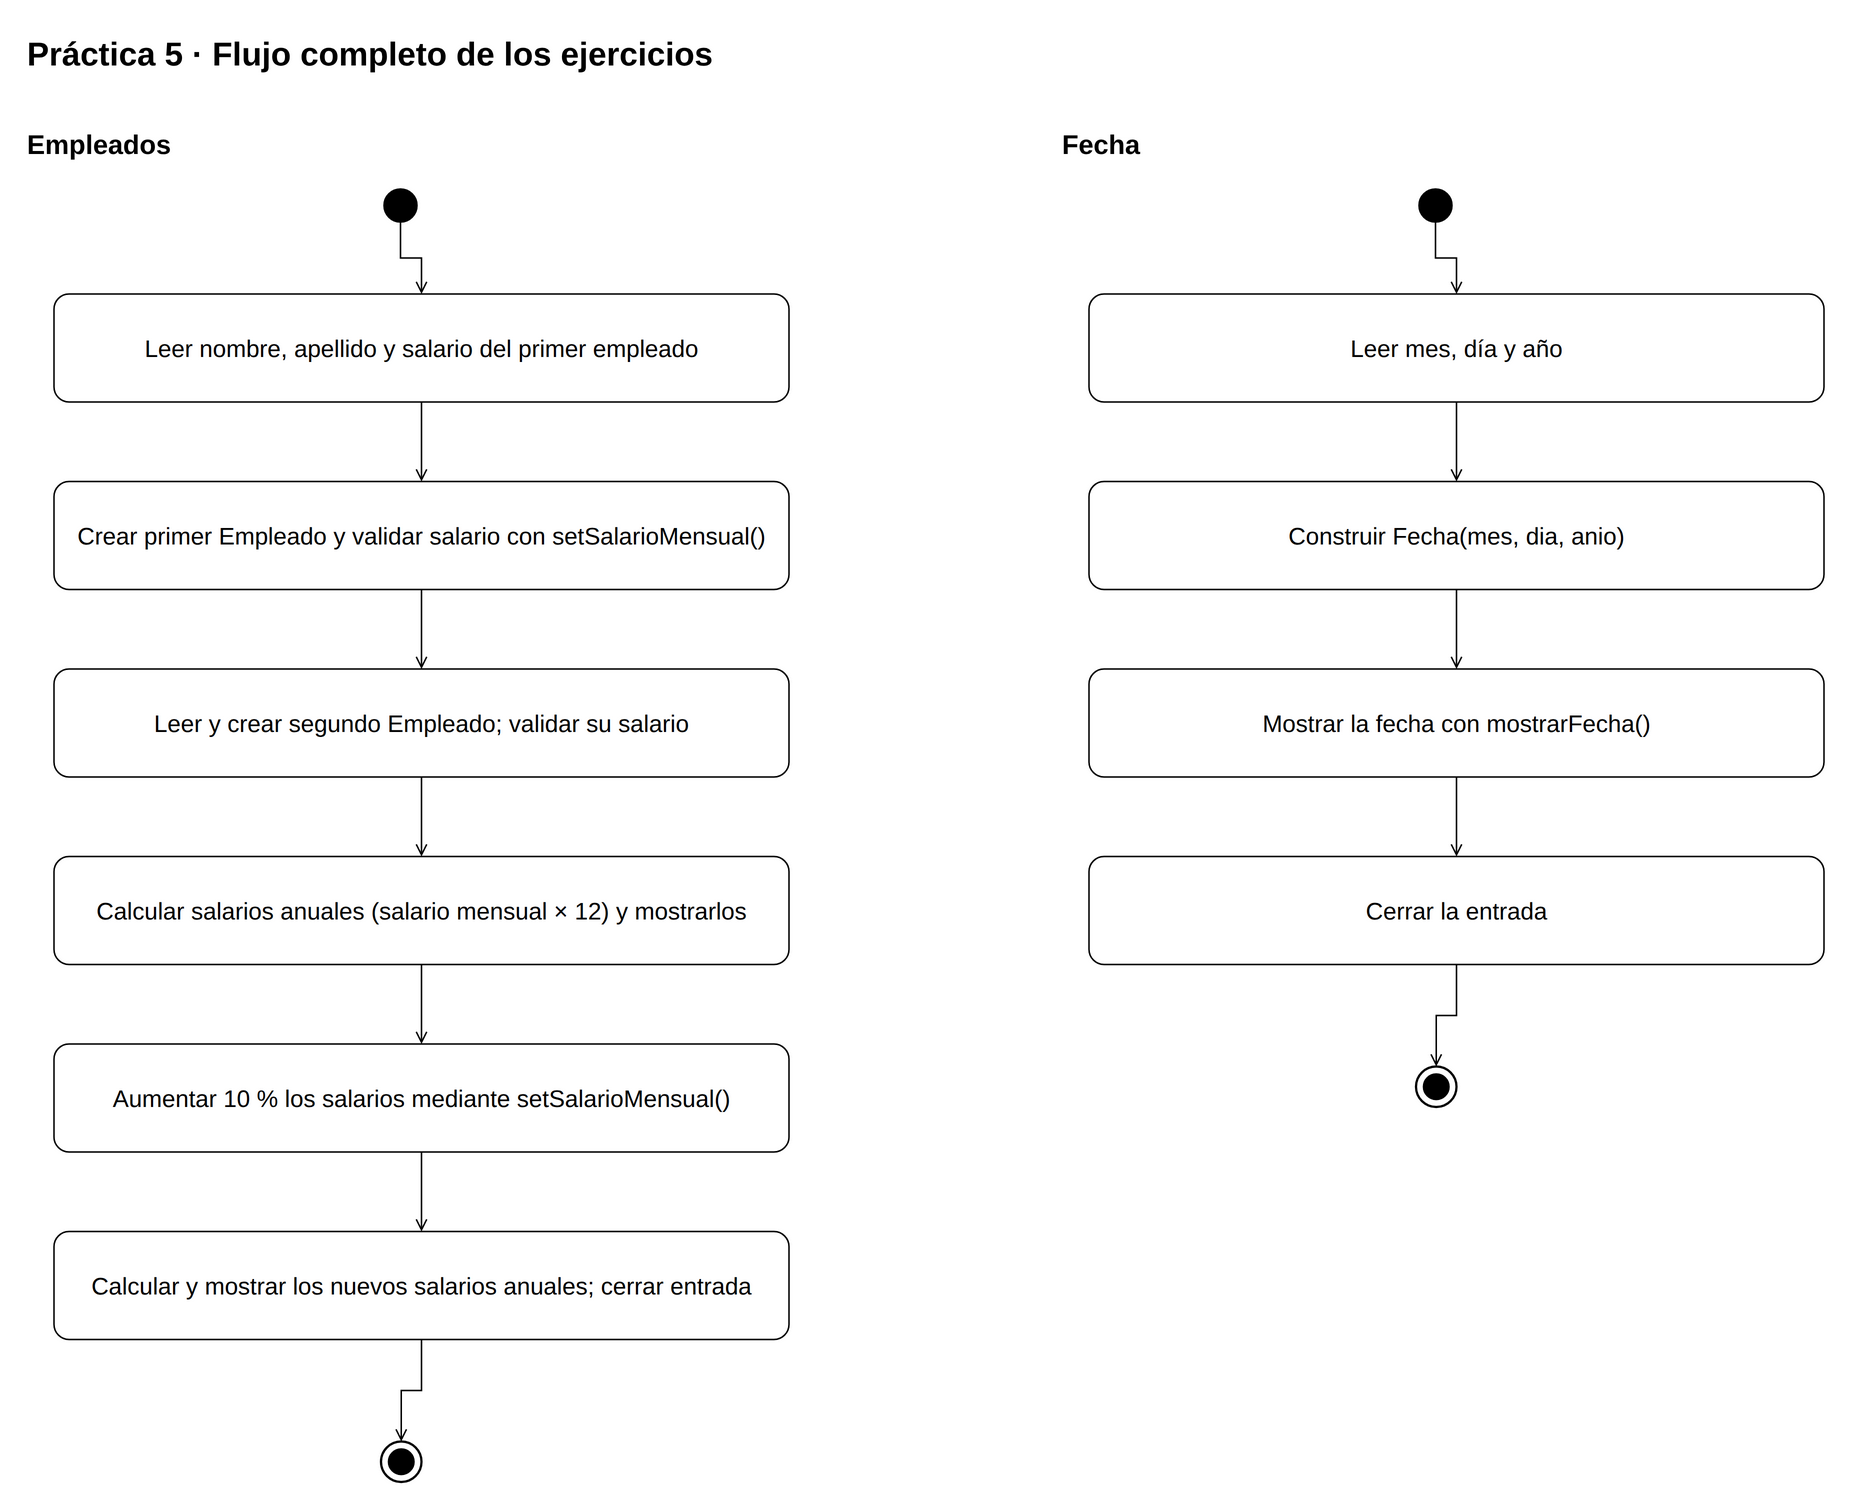

The diagram above was exported from draw.io. Its source (the exported page's mxGraphModel, read from the mxfile embedded in the PNG):
<mxGraphModel grid="1" gridSize="10" page="0" background="#FFFFFF" adaptiveColors="auto">
  <root>
    <mxCell id="0" />
    <mxCell id="1" parent="0" />
    <mxCell id="t1" value="&lt;b&gt;Práctica 5 · Flujo completo de los ejercicios&lt;/b&gt;" vertex="1" parent="1" style="html=1;whiteSpace=wrap;fontFamily=Liberation Sans;fontSize=16;fontColor=#000000;fillColor=#FFFFFF;strokeColor=#000000;strokeWidth=1;text;align=left;verticalAlign=middle;strokeColor=none;fillColor=none;fontSize=22;">
      <mxGeometry x="30.0" y="10.0" width="1210.0" height="40" as="geometry" />
    </mxCell>
    <mxCell id="t2" value="&lt;b&gt;Empleados&lt;/b&gt;" vertex="1" parent="1" style="html=1;whiteSpace=wrap;fontFamily=Liberation Sans;fontSize=16;fontColor=#000000;fillColor=#FFFFFF;strokeColor=#000000;strokeWidth=1;text;align=left;verticalAlign=middle;strokeColor=none;fillColor=none;fontSize=18;">
      <mxGeometry x="30" y="75" width="520" height="30" as="geometry" />
    </mxCell>
    <mxCell id="eini" value="" vertex="1" parent="1" style="html=1;whiteSpace=wrap;fontFamily=Liberation Sans;fontSize=16;fontColor=#000000;fillColor=#FFFFFF;strokeColor=#000000;strokeWidth=1;ellipse;fillColor=#000000;">
      <mxGeometry x="270" y="120" width="22" height="22" as="geometry" />
    </mxCell>
    <mxCell id="e0" value="Leer nombre, apellido y salario del primer empleado" vertex="1" parent="1" style="html=1;whiteSpace=wrap;fontFamily=Liberation Sans;fontSize=16;fontColor=#000000;fillColor=#FFFFFF;strokeColor=#000000;strokeWidth=1;rounded=1;arcSize=14;align=center;verticalAlign=middle;">
      <mxGeometry x="50" y="190" width="490" height="72" as="geometry" />
    </mxCell>
    <mxCell id="edge3" value="" edge="1" parent="1" source="eini" target="e0" style="html=1;edgeStyle=orthogonalEdgeStyle;rounded=0;strokeColor=#000000;strokeWidth=1;fontFamily=Liberation Sans;fontSize=16;labelBackgroundColor=#FFFFFF;endArrow=open;endFill=1;">
      <mxGeometry relative="1" as="geometry" />
    </mxCell>
    <mxCell id="e1" value="Crear primer Empleado y validar salario con setSalarioMensual()" vertex="1" parent="1" style="html=1;whiteSpace=wrap;fontFamily=Liberation Sans;fontSize=16;fontColor=#000000;fillColor=#FFFFFF;strokeColor=#000000;strokeWidth=1;rounded=1;arcSize=14;align=center;verticalAlign=middle;">
      <mxGeometry x="50" y="315" width="490" height="72" as="geometry" />
    </mxCell>
    <mxCell id="edge4" value="" edge="1" parent="1" source="e0" target="e1" style="html=1;edgeStyle=orthogonalEdgeStyle;rounded=0;strokeColor=#000000;strokeWidth=1;fontFamily=Liberation Sans;fontSize=16;labelBackgroundColor=#FFFFFF;endArrow=open;endFill=1;">
      <mxGeometry relative="1" as="geometry" />
    </mxCell>
    <mxCell id="e2" value="Leer y crear segundo Empleado; validar su salario" vertex="1" parent="1" style="html=1;whiteSpace=wrap;fontFamily=Liberation Sans;fontSize=16;fontColor=#000000;fillColor=#FFFFFF;strokeColor=#000000;strokeWidth=1;rounded=1;arcSize=14;align=center;verticalAlign=middle;">
      <mxGeometry x="50" y="440" width="490" height="72" as="geometry" />
    </mxCell>
    <mxCell id="edge5" value="" edge="1" parent="1" source="e1" target="e2" style="html=1;edgeStyle=orthogonalEdgeStyle;rounded=0;strokeColor=#000000;strokeWidth=1;fontFamily=Liberation Sans;fontSize=16;labelBackgroundColor=#FFFFFF;endArrow=open;endFill=1;">
      <mxGeometry relative="1" as="geometry" />
    </mxCell>
    <mxCell id="e3" value="Calcular salarios anuales (salario mensual × 12) y mostrarlos" vertex="1" parent="1" style="html=1;whiteSpace=wrap;fontFamily=Liberation Sans;fontSize=16;fontColor=#000000;fillColor=#FFFFFF;strokeColor=#000000;strokeWidth=1;rounded=1;arcSize=14;align=center;verticalAlign=middle;">
      <mxGeometry x="50" y="565" width="490" height="72" as="geometry" />
    </mxCell>
    <mxCell id="edge6" value="" edge="1" parent="1" source="e2" target="e3" style="html=1;edgeStyle=orthogonalEdgeStyle;rounded=0;strokeColor=#000000;strokeWidth=1;fontFamily=Liberation Sans;fontSize=16;labelBackgroundColor=#FFFFFF;endArrow=open;endFill=1;">
      <mxGeometry relative="1" as="geometry" />
    </mxCell>
    <mxCell id="e4" value="Aumentar 10 % los salarios mediante setSalarioMensual()" vertex="1" parent="1" style="html=1;whiteSpace=wrap;fontFamily=Liberation Sans;fontSize=16;fontColor=#000000;fillColor=#FFFFFF;strokeColor=#000000;strokeWidth=1;rounded=1;arcSize=14;align=center;verticalAlign=middle;">
      <mxGeometry x="50" y="690" width="490" height="72" as="geometry" />
    </mxCell>
    <mxCell id="edge7" value="" edge="1" parent="1" source="e3" target="e4" style="html=1;edgeStyle=orthogonalEdgeStyle;rounded=0;strokeColor=#000000;strokeWidth=1;fontFamily=Liberation Sans;fontSize=16;labelBackgroundColor=#FFFFFF;endArrow=open;endFill=1;">
      <mxGeometry relative="1" as="geometry" />
    </mxCell>
    <mxCell id="e5" value="Calcular y mostrar los nuevos salarios anuales; cerrar entrada" vertex="1" parent="1" style="html=1;whiteSpace=wrap;fontFamily=Liberation Sans;fontSize=16;fontColor=#000000;fillColor=#FFFFFF;strokeColor=#000000;strokeWidth=1;rounded=1;arcSize=14;align=center;verticalAlign=middle;">
      <mxGeometry x="50" y="815" width="490" height="72" as="geometry" />
    </mxCell>
    <mxCell id="edge8" value="" edge="1" parent="1" source="e4" target="e5" style="html=1;edgeStyle=orthogonalEdgeStyle;rounded=0;strokeColor=#000000;strokeWidth=1;fontFamily=Liberation Sans;fontSize=16;labelBackgroundColor=#FFFFFF;endArrow=open;endFill=1;">
      <mxGeometry relative="1" as="geometry" />
    </mxCell>
    <mxCell id="efin" value="" vertex="1" parent="1" style="html=1;whiteSpace=wrap;fontFamily=Liberation Sans;fontSize=16;fontColor=#000000;fillColor=#FFFFFF;strokeColor=#000000;strokeWidth=1;ellipse;fillColor=#FFFFFF;strokeWidth=1.5;">
      <mxGeometry x="268" y="955" width="27" height="27" as="geometry" />
    </mxCell>
    <mxCell id="edge9" value="" edge="1" parent="1" source="e5" target="efin" style="html=1;edgeStyle=orthogonalEdgeStyle;rounded=0;strokeColor=#000000;strokeWidth=1;fontFamily=Liberation Sans;fontSize=16;labelBackgroundColor=#FFFFFF;endArrow=open;endFill=1;">
      <mxGeometry relative="1" as="geometry" />
    </mxCell>
    <mxCell id="t10" value="&lt;b&gt;Fecha&lt;/b&gt;" vertex="1" parent="1" style="html=1;whiteSpace=wrap;fontFamily=Liberation Sans;fontSize=16;fontColor=#000000;fillColor=#FFFFFF;strokeColor=#000000;strokeWidth=1;text;align=left;verticalAlign=middle;strokeColor=none;fillColor=none;fontSize=18;">
      <mxGeometry x="720" y="75" width="520" height="30" as="geometry" />
    </mxCell>
    <mxCell id="fini" value="" vertex="1" parent="1" style="html=1;whiteSpace=wrap;fontFamily=Liberation Sans;fontSize=16;fontColor=#000000;fillColor=#FFFFFF;strokeColor=#000000;strokeWidth=1;ellipse;fillColor=#000000;">
      <mxGeometry x="960" y="120" width="22" height="22" as="geometry" />
    </mxCell>
    <mxCell id="f0" value="Leer mes, día y año" vertex="1" parent="1" style="html=1;whiteSpace=wrap;fontFamily=Liberation Sans;fontSize=16;fontColor=#000000;fillColor=#FFFFFF;strokeColor=#000000;strokeWidth=1;rounded=1;arcSize=14;align=center;verticalAlign=middle;">
      <mxGeometry x="740" y="190" width="490" height="72" as="geometry" />
    </mxCell>
    <mxCell id="edge11" value="" edge="1" parent="1" source="fini" target="f0" style="html=1;edgeStyle=orthogonalEdgeStyle;rounded=0;strokeColor=#000000;strokeWidth=1;fontFamily=Liberation Sans;fontSize=16;labelBackgroundColor=#FFFFFF;endArrow=open;endFill=1;">
      <mxGeometry relative="1" as="geometry" />
    </mxCell>
    <mxCell id="f1" value="Construir Fecha(mes, dia, anio)" vertex="1" parent="1" style="html=1;whiteSpace=wrap;fontFamily=Liberation Sans;fontSize=16;fontColor=#000000;fillColor=#FFFFFF;strokeColor=#000000;strokeWidth=1;rounded=1;arcSize=14;align=center;verticalAlign=middle;">
      <mxGeometry x="740" y="315" width="490" height="72" as="geometry" />
    </mxCell>
    <mxCell id="edge12" value="" edge="1" parent="1" source="f0" target="f1" style="html=1;edgeStyle=orthogonalEdgeStyle;rounded=0;strokeColor=#000000;strokeWidth=1;fontFamily=Liberation Sans;fontSize=16;labelBackgroundColor=#FFFFFF;endArrow=open;endFill=1;">
      <mxGeometry relative="1" as="geometry" />
    </mxCell>
    <mxCell id="f2" value="Mostrar la fecha con mostrarFecha()" vertex="1" parent="1" style="html=1;whiteSpace=wrap;fontFamily=Liberation Sans;fontSize=16;fontColor=#000000;fillColor=#FFFFFF;strokeColor=#000000;strokeWidth=1;rounded=1;arcSize=14;align=center;verticalAlign=middle;">
      <mxGeometry x="740" y="440" width="490" height="72" as="geometry" />
    </mxCell>
    <mxCell id="edge13" value="" edge="1" parent="1" source="f1" target="f2" style="html=1;edgeStyle=orthogonalEdgeStyle;rounded=0;strokeColor=#000000;strokeWidth=1;fontFamily=Liberation Sans;fontSize=16;labelBackgroundColor=#FFFFFF;endArrow=open;endFill=1;">
      <mxGeometry relative="1" as="geometry" />
    </mxCell>
    <mxCell id="f3" value="Cerrar la entrada" vertex="1" parent="1" style="html=1;whiteSpace=wrap;fontFamily=Liberation Sans;fontSize=16;fontColor=#000000;fillColor=#FFFFFF;strokeColor=#000000;strokeWidth=1;rounded=1;arcSize=14;align=center;verticalAlign=middle;">
      <mxGeometry x="740" y="565" width="490" height="72" as="geometry" />
    </mxCell>
    <mxCell id="edge14" value="" edge="1" parent="1" source="f2" target="f3" style="html=1;edgeStyle=orthogonalEdgeStyle;rounded=0;strokeColor=#000000;strokeWidth=1;fontFamily=Liberation Sans;fontSize=16;labelBackgroundColor=#FFFFFF;endArrow=open;endFill=1;">
      <mxGeometry relative="1" as="geometry" />
    </mxCell>
    <mxCell id="ffin" value="" vertex="1" parent="1" style="html=1;whiteSpace=wrap;fontFamily=Liberation Sans;fontSize=16;fontColor=#000000;fillColor=#FFFFFF;strokeColor=#000000;strokeWidth=1;ellipse;fillColor=#FFFFFF;strokeWidth=1.5;">
      <mxGeometry x="958" y="705" width="27" height="27" as="geometry" />
    </mxCell>
    <mxCell id="edge15" value="" edge="1" parent="1" source="f3" target="ffin" style="html=1;edgeStyle=orthogonalEdgeStyle;rounded=0;strokeColor=#000000;strokeWidth=1;fontFamily=Liberation Sans;fontSize=16;labelBackgroundColor=#FFFFFF;endArrow=open;endFill=1;">
      <mxGeometry relative="1" as="geometry" />
    </mxCell>
    <mxCell id="efininner" value="" vertex="1" parent="efin" style="ellipse;html=1;fillColor=#000000;strokeColor=#000000;">
      <mxGeometry x="5" y="5" width="17.0" height="17.0" as="geometry" />
    </mxCell>
    <mxCell id="ffininner" value="" vertex="1" parent="ffin" style="ellipse;html=1;fillColor=#000000;strokeColor=#000000;">
      <mxGeometry x="5" y="5" width="17.0" height="17.0" as="geometry" />
    </mxCell>
  </root>
</mxGraphModel>